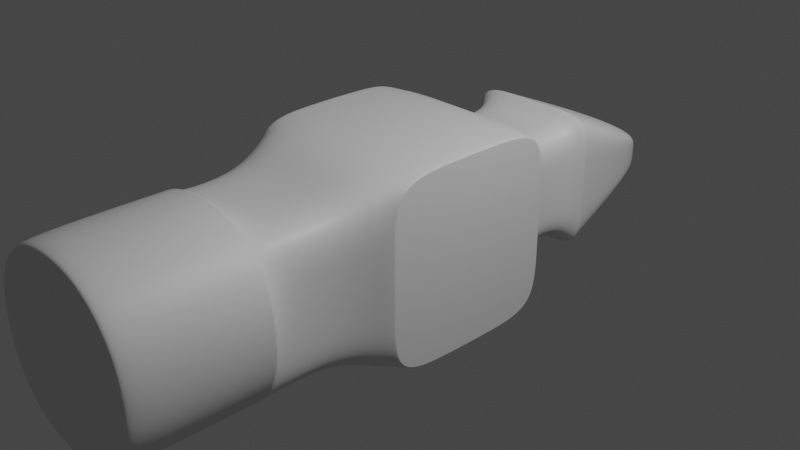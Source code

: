 # Source: ChiselHammer.blend  (saved by Blender 3.3.6; exported with 4.5.12 LTS)
import bpy
from mathutils import Matrix  # noqa: F401  (used for matrix-valued properties, if any)

bpy.ops.wm.read_factory_settings(use_empty=True)
scene = bpy.context.scene
scene.name = 'Scene'

# ---- collections
col_collection = bpy.data.collections.new('Collection'); scene.collection.children.link(col_collection)

# ---- materials (node trees are filled in below, after node groups)
mat_material = bpy.data.materials.new('Material')
mat_material.alpha_threshold = 0.0
mat_material.use_transparent_shadow = False
mat_material.roughness = 0.5
mat_material.line_color = (0.0, 0.0, 0.0, 1.0)

# ---- material node trees
mat_material.use_nodes = True; mat_material.node_tree.nodes.clear()
_N = mat_material.node_tree.nodes; _L = mat_material.node_tree.links
n0 = _N.new('ShaderNodeOutputMaterial'); n0.name = 'Material Output'; n0.location = (300, 300)
n1 = _N.new('ShaderNodeBsdfPrincipled'); n1.name = 'Principled BSDF'; n1.location = (10, 300)
n1.distribution = 'GGX'
n1.subsurface_method = 'RANDOM_WALK_SKIN'
n1.inputs[3].default_value = 1.45
n1.inputs[27].default_value = (0.0, 0.0, 0.0, 1.0)
n1.inputs[28].default_value = 1.0
_L.new(n1.outputs[0], n0.inputs[0])
n0.is_active_output = True

# ---- world
world_world = bpy.data.worlds.new('World'); scene.world = world_world
world_world.use_nodes = True; world_world.node_tree.nodes.clear()
_N = world_world.node_tree.nodes; _L = world_world.node_tree.links
n0 = _N.new('ShaderNodeOutputWorld'); n0.name = 'World Output'; n0.location = (300, 300)
n1 = _N.new('ShaderNodeBackground'); n1.name = 'Background'; n1.location = (10, 300)
n1.inputs[0].default_value = (0.05088, 0.05088, 0.05088, 1.0)
_L.new(n1.outputs[0], n0.inputs[0])
n0.is_active_output = True
world_world.color = (0.05088, 0.05088, 0.05088)
world_world.use_sun_shadow = False
world_world.sun_shadow_jitter_overblur = 0.0

# ---- cameras
cam_camera = bpy.data.cameras.new('Camera')
cam_camera.clip_end = 100.0
cam_camera.ortho_scale = 7.314

# ---- lights
light_light = bpy.data.lights.new('Light', 'POINT')
light_light.transmission_factor = 0.0
light_light.energy = 1000.0
light_light.shadow_soft_size = 0.1
light_light.shadow_maximum_resolution = 0.006
light_light.use_absolute_resolution = True

# ---- meshes
me_cube = bpy.data.meshes.new('Cube')
me_cube.from_pydata([(1.0, 0.9793, 0.9803), (1.0, 0.9793, -0.9803), (1.0, -0.9793, 0.9803), (1.0, -0.9793, -0.9803), (-1.0, 0.9697, 0.9711), (-1.0, 0.9697, -0.9711), (-1.0, -0.9697, 0.9711), (-1.0, -0.9697, -0.9711), (-0.7981, -1.467, -0.7981), (-0.7981, -1.467, 0.7981), (0.7981, -1.467, 0.7981), (0.7981, -1.467, -0.7981), (-0.7981, -2.095, -0.7981), (-0.7981, -2.095, 0.7981), (0.7981, -2.095, 0.7981), (0.7981, -2.095, -0.7981), (-0.7482, -2.306, -0.7482), (-0.7482, -2.306, 0.7482), (0.7482, -2.306, 0.7482), (0.7482, -2.306, -0.7482), (1.0, 0.9852, 0.3333), (1.0, 0.9852, -0.3333), (-1.0, -0.9939, -0.3333), (-1.0, -0.9939, 0.3333), (1.0, -0.9852, 0.3333), (1.0, -0.9852, -0.3333), (-1.0, 0.9939, 0.3333), (-1.0, 0.9939, -0.3333), (-0.7981, -1.467, -0.266), (-0.7981, -1.467, 0.266), (0.7981, -1.467, 0.266), (0.7981, -1.467, -0.266), (-0.7981, -2.095, -0.266), (-0.7981, -2.095, 0.266), (0.7981, -2.095, 0.266), (0.7981, -2.095, -0.266), (-1.004, -2.306, -0.3346), (-1.004, -2.306, 0.3346), (1.004, -2.306, 0.3346), (1.004, -2.306, -0.3346), (0.3333, 1.0, -1.0), (-0.3333, 1.0, -1.0), (0.3333, -1.0, 1.0), (-0.3333, -1.0, 1.0), (-0.3333, -1.0, -1.0), (0.3333, -1.0, -1.0), (-0.3333, 1.0, 1.0), (0.3333, 1.0, 1.0), (0.266, -1.467, 0.7981), (-0.266, -1.467, 0.7981), (-0.266, -1.467, -0.7981), (0.266, -1.467, -0.7981), (0.266, -2.095, 0.7981), (-0.266, -2.095, 0.7981), (-0.266, -2.095, -0.7981), (0.266, -2.095, -0.7981), (0.3346, -2.306, 1.004), (-0.3346, -2.306, 1.004), (-0.3346, -2.306, -1.004), (0.3346, -2.306, -1.004), (-0.6116, 1.186, 0.2039), (-0.6116, 1.186, 0.6116), (0.6116, 1.186, 0.2039), (0.6116, 1.186, 0.6116), (0.2039, 1.186, 0.6116), (-0.6116, 1.186, -0.2039), (0.6116, 1.186, -0.6116), (0.6116, 1.186, -0.2039), (-0.6116, 1.186, -0.6116), (-0.2039, 1.186, -0.6116), (-1.004, -3.694, 0.3346), (-0.8963, -3.754, 0.3041), (-0.6701, -3.754, 0.6701), (-0.7482, -3.694, 0.7482), (1.004, -3.694, -0.3346), (0.8963, -3.754, -0.3041), (0.7482, -3.694, -0.7482), (0.6701, -3.754, -0.6701), (-0.3041, -3.754, 0.8963), (-0.3346, -3.694, 1.004), (0.3041, -3.754, -0.8963), (0.3346, -3.694, -1.004), (-0.6701, -3.754, -0.6701), (-0.7482, -3.694, -0.7482), (-1.004, -3.694, -0.3346), (-0.8963, -3.754, -0.3041), (0.7482, -3.694, 0.7482), (0.6701, -3.754, 0.6701), (0.8963, -3.754, 0.3041), (1.004, -3.694, 0.3346), (0.3041, -3.754, 0.8963), (0.3346, -3.694, 1.004), (-0.3346, -3.694, -1.004), (-0.3041, -3.754, -0.8963), (0.2039, 1.186, -0.6116), (-0.2039, 1.186, 0.6116), (0.6519, 3.249, 0.0533), (0.3884, 3.249, 0.09528), (0.3884, 3.249, -0.09528), (0.6116, 1.828, 0.2039), (0.2039, 1.828, 0.6116), (-0.2039, 1.828, -0.6116), (0.6116, 1.828, -0.2039), (-0.2039, 1.828, 0.6116), (-0.3884, 3.249, -0.09528), (0.6116, 1.828, 0.6116), (0.2039, 1.828, -0.6116), (-0.6116, 1.828, 0.2039), (-0.6116, 1.828, -0.2039), (-0.6116, 1.828, 0.6116), (-0.6116, 1.828, -0.6116), (0.6116, 1.828, -0.6116), (0.7689, 1.995, 0.2563), (0.2563, 1.995, 0.7689), (-0.2563, 1.995, -0.7689), (0.7689, 1.995, -0.2563), (-0.2563, 1.995, 0.7689), (0.7689, 1.995, 0.7689), (0.2563, 1.995, -0.7689), (-0.7689, 1.995, 0.2563), (-0.7689, 1.995, -0.2563), (-0.7689, 1.995, 0.7689), (-0.7689, 1.995, -0.7689), (0.7689, 1.995, -0.7689), (0.344, 3.249, 0.2532), (-0.344, 3.249, -0.2532), (0.6519, 3.249, -0.0533), (-0.344, 3.249, 0.2532), (-0.3884, 3.249, 0.09528), (0.645, 3.249, 0.1582), (0.344, 3.249, -0.2532), (-0.6519, 3.249, 0.0533), (-0.6519, 3.249, -0.0533), (-0.645, 3.249, 0.1582), (-0.645, 3.249, -0.1582), (0.645, 3.249, -0.1582), (-0.2579, 2.018, 0.7594), (0.2579, 2.018, 0.7594), (0.7666, 2.018, -0.7577), (0.2579, 2.018, -0.7594), (-0.2579, 2.018, -0.7594), (0.7668, 2.018, -0.2526), (-0.7666, 2.018, -0.7577), (-0.7666, 2.018, 0.7577), (0.7666, 2.018, 0.7577), (0.7668, 2.018, 0.2526), (-0.7668, 2.018, -0.2526), (-0.7668, 2.018, 0.2526), (-0.2519, 1.981, 0.7557), (0.2519, 1.981, 0.7557), (0.7557, 1.981, -0.7557), (0.2519, 1.981, -0.7557), (-0.2519, 1.981, -0.7557), (0.7557, 1.981, -0.2519), (-0.7557, 1.981, -0.7557), (-0.7557, 1.981, 0.7557), (0.7557, 1.981, 0.7557), (0.7557, 1.981, 0.2519), (-0.7557, 1.981, -0.2519), (-0.7557, 1.981, 0.2519), (-0.7482, -2.335, 0.7482), (-1.004, -2.335, 0.3346), (-1.004, -2.335, -0.3346), (-0.3346, -2.335, 1.004), (0.7482, -2.335, -0.7482), (1.004, -2.335, -0.3346), (1.004, -2.335, 0.3346), (0.3346, -2.335, -1.004), (0.3346, -2.335, 1.004), (-0.3346, -2.335, -1.004), (-0.7482, -2.335, -0.7482), (0.7482, -2.335, 0.7482), (-1.004, -2.364, 0.3346), (-1.004, -2.364, -0.3346), (1.004, -2.364, -0.3346), (1.004, -2.364, 0.3346), (0.7482, -2.364, 0.7482), (-0.7482, -2.364, 0.7482), (-0.3346, -2.364, 1.004), (0.7482, -2.364, -0.7482), (0.3346, -2.364, -1.004), (0.3346, -2.364, 1.004), (-0.3346, -2.364, -1.004), (-0.7482, -2.364, -0.7482), (0.7047, -3.754, -0.7047), (0.3176, -3.754, -0.9439), (-0.3176, -3.754, -0.9439), (-0.7047, -3.754, -0.7047), (-0.9439, -3.754, 0.3176), (-0.7047, -3.754, 0.7047), (-0.3176, -3.754, 0.9439), (0.7047, -3.754, 0.7047), (0.9439, -3.754, 0.3176), (0.3176, -3.754, 0.9439), (-0.9439, -3.754, -0.3176), (0.9439, -3.754, -0.3176), (0.6825, -3.754, -0.6825), (0.3089, -3.754, -0.9134), (-0.3089, -3.754, -0.9134), (-0.6825, -3.754, -0.6825), (-0.9134, -3.754, 0.3089), (-0.6825, -3.754, 0.6825), (-0.3089, -3.754, 0.9134), (0.6825, -3.754, 0.6825), (0.9134, -3.754, 0.3089), (0.3089, -3.754, 0.9134), (-0.9134, -3.754, -0.3089), (0.9134, -3.754, -0.3089), (-1.0, 0.3332, -1.027), (-1.0, -0.3332, -1.027), (1.0, 0.333, 1.018), (1.0, -0.333, 1.018), (-1.0, -0.3332, 1.027), (-1.0, 0.3332, 1.027), (1.0, -0.333, -1.018), (1.0, 0.333, -1.018), (1.0, 0.3333, -0.3444), (1.0, -0.3333, -0.3444), (1.0, 0.3333, 0.3444), (1.0, -0.3333, 0.3444), (-1.0, -0.3333, -0.3444), (-1.0, 0.3333, -0.3444), (-1.0, -0.3333, 0.3444), (-1.0, 0.3333, 0.3444), (-0.3333, 0.3333, -1.033), (-0.3333, -0.3333, -1.033), (0.3333, 0.3333, -1.033), (0.3333, -0.3333, -1.033), (0.3333, 0.3333, 1.033), (0.3333, -0.3333, 1.033), (-0.3333, 0.3333, 1.033), (-0.3333, -0.3333, 1.033), (1.0, 1.0, -0.3333), (1.0, 1.0, -1.0), (1.0, -1.0, -0.3333), (1.0, -1.0, -1.0), (1.0, -0.3333, 1.033), (1.0, -1.0, 1.0), (1.0, 0.3333, -1.033), (1.0, 1.0, 1.0), (1.0, 1.0, 0.3333), (1.0, -1.0, 0.3333), (1.0, 0.3333, 1.033), (1.0, -0.3333, -1.033), (1.0, 0.9793, -0.3333), (1.0, 0.9852, -0.9859), (1.0, -0.9793, -0.3333), (1.0, -0.9852, -0.9859), (1.0, -0.3328, 1.013), (1.0, -0.9852, 0.9859), (1.0, 0.3328, -1.013), (1.0, 0.9852, 0.9859), (1.0, 0.9793, 0.3333), (1.0, -0.9793, 0.3333), (1.0, 0.3328, 1.013), (1.0, -0.3328, -1.013), (-1.0, -0.3333, -1.033), (-1.0, -1.0, -1.0), (-1.0, -1.0, 0.3333), (-1.0, -1.0, 1.0), (-1.0, 1.0, -0.3333), (-1.0, 1.0, -1.0), (-1.0, 0.3333, 1.033), (-1.0, 1.0, 1.0), (-1.0, -1.0, -0.3333), (-1.0, 1.0, 0.3333), (-1.0, 0.3333, -1.033), (-1.0, -0.3333, 1.033), (-1.0, -0.3326, -1.003), (-1.0, -0.9939, -0.9942), (-1.0, -0.9697, 0.3333), (-1.0, -0.9939, 0.9942), (-1.0, 0.9697, -0.3333), (-1.0, 0.9939, -0.9942), (-1.0, 0.3326, 1.003), (-1.0, 0.9939, 0.9942), (-1.0, -0.9697, -0.3333), (-1.0, 0.9697, 0.3333), (-1.0, 0.3326, -1.003), (-1.0, -0.3326, 1.003)], [], [(231, 267, 259, 43), (241, 237, 10, 30), (223, 274, 4, 277), (227, 243, 235, 45), (219, 248, 2, 253), (40, 41, 69, 94), (51, 11, 15, 55), (264, 257, 8, 28), (45, 235, 11, 51), (43, 259, 9, 49), (53, 13, 17, 57), (30, 10, 14, 34), (49, 9, 13, 53), (28, 8, 12, 32), (181, 178, 79, 91), (32, 12, 16, 36), (55, 15, 19, 59), (34, 14, 18, 38), (15, 35, 39, 19), (35, 34, 38, 39), (13, 33, 37, 17), (33, 32, 36, 37), (178, 177, 73, 79), (64, 63, 105, 100), (9, 29, 33, 13), (29, 28, 32, 33), (11, 31, 35, 15), (31, 30, 34, 35), (259, 258, 29, 9), (258, 264, 28, 29), (239, 240, 62, 63), (232, 233, 66, 67), (255, 217, 246, 3), (217, 219, 253, 246), (278, 221, 272, 5), (221, 223, 277, 272), (235, 234, 31, 11), (234, 241, 30, 31), (261, 260, 65, 68), (46, 47, 64, 95), (265, 263, 61, 60), (233, 40, 94, 66), (179, 174, 74, 76), (183, 182, 92, 83), (172, 173, 84, 70), (173, 183, 83, 84), (12, 54, 58, 16), (54, 55, 59, 58), (176, 181, 91, 86), (180, 179, 76, 81), (10, 48, 52, 14), (48, 49, 53, 52), (14, 52, 56, 18), (52, 53, 57, 56), (237, 42, 48, 10), (42, 43, 49, 48), (257, 44, 50, 8), (44, 45, 51, 50), (8, 50, 54, 12), (50, 51, 55, 54), (41, 261, 68, 69), (263, 46, 95, 61), (256, 225, 44, 257), (225, 227, 45, 44), (236, 229, 42, 237), (229, 231, 43, 42), (174, 175, 89, 74), (78, 72, 71, 85, 82, 93, 80, 77, 75, 88, 87, 90), (175, 176, 86, 89), (182, 180, 81, 92), (81, 76, 184, 185), (83, 92, 186, 187), (188, 189, 73, 70), (79, 73, 189, 190), (191, 192, 89, 86), (91, 79, 190, 193), (194, 188, 70, 84), (86, 91, 193, 191), (195, 184, 76, 74), (187, 194, 84, 83), (192, 195, 74, 89), (92, 81, 185, 186), (177, 172, 70, 73), (95, 64, 100, 103), (63, 62, 99, 105), (67, 66, 111, 102), (69, 68, 110, 101), (61, 95, 103, 109), (94, 69, 101, 106), (62, 67, 102, 99), (66, 94, 106, 111), (260, 265, 60, 65), (240, 232, 67, 62), (47, 239, 63, 64), (155, 148, 116, 121), (148, 149, 113, 116), (150, 151, 118, 123), (151, 152, 114, 118), (157, 153, 115, 112), (154, 158, 120, 122), (159, 155, 121, 119), (156, 157, 112, 117), (158, 159, 119, 120), (65, 60, 107, 108), (60, 61, 109, 107), (68, 65, 108, 110), (143, 136, 127, 133), (136, 137, 124, 127), (138, 139, 130, 135), (139, 140, 125, 130), (145, 141, 126, 96), (142, 146, 132, 134), (147, 143, 133, 131), (144, 145, 96, 129), (146, 147, 131, 132), (152, 154, 122, 114), (153, 150, 123, 115), (149, 156, 117, 113), (97, 124, 129, 96), (130, 98, 126, 135), (98, 97, 96, 126), (132, 131, 128, 104), (104, 128, 97, 98), (134, 132, 104, 125), (125, 104, 98, 130), (131, 133, 127, 128), (128, 127, 124, 97), (140, 142, 134, 125), (141, 138, 135, 126), (137, 144, 129, 124), (113, 117, 144, 137), (115, 123, 138, 141), (114, 122, 142, 140), (120, 119, 147, 146), (117, 112, 145, 144), (119, 121, 143, 147), (122, 120, 146, 142), (112, 115, 141, 145), (118, 114, 140, 139), (123, 118, 139, 138), (116, 113, 137, 136), (121, 116, 136, 143), (100, 105, 156, 149), (102, 111, 150, 153), (101, 110, 154, 152), (108, 107, 159, 158), (105, 99, 157, 156), (107, 109, 155, 159), (110, 108, 158, 154), (99, 102, 153, 157), (106, 101, 152, 151), (111, 106, 151, 150), (103, 100, 149, 148), (109, 103, 148, 155), (17, 37, 161, 160), (58, 59, 167, 169), (38, 18, 171, 166), (39, 38, 166, 165), (59, 19, 164, 167), (18, 56, 168, 171), (36, 16, 170, 162), (37, 36, 162, 161), (16, 58, 169, 170), (19, 39, 165, 164), (57, 17, 160, 163), (56, 57, 163, 168), (160, 161, 172, 177), (169, 167, 180, 182), (166, 171, 176, 175), (165, 166, 175, 174), (167, 164, 179, 180), (171, 168, 181, 176), (162, 170, 183, 173), (161, 162, 173, 172), (170, 169, 182, 183), (164, 165, 174, 179), (163, 160, 177, 178), (168, 163, 178, 181), (196, 197, 185, 184), (198, 199, 187, 186), (200, 201, 189, 188), (201, 202, 190, 189), (203, 204, 192, 191), (202, 205, 193, 190), (206, 200, 188, 194), (205, 203, 191, 193), (207, 196, 184, 195), (199, 206, 194, 187), (204, 207, 195, 192), (197, 198, 186, 185), (77, 80, 197, 196), (93, 82, 199, 198), (71, 72, 201, 200), (72, 78, 202, 201), (87, 88, 204, 203), (78, 90, 205, 202), (85, 71, 200, 206), (90, 87, 203, 205), (75, 77, 196, 207), (82, 85, 206, 199), (88, 75, 207, 204), (80, 93, 198, 197), (47, 46, 230, 228), (228, 230, 231, 229), (239, 47, 228, 242), (242, 228, 229, 236), (41, 40, 226, 224), (224, 226, 227, 225), (261, 41, 224, 266), (266, 224, 225, 256), (276, 270, 222, 220), (220, 222, 223, 221), (7, 276, 220, 268), (268, 220, 221, 278), (244, 252, 218, 216), (216, 218, 219, 217), (1, 244, 216, 250), (250, 216, 217, 255), (252, 0, 254, 218), (218, 254, 248, 219), (40, 233, 238, 226), (226, 238, 243, 227), (270, 6, 279, 222), (222, 279, 274, 223), (46, 263, 262, 230), (230, 262, 267, 231), (21, 245, 233, 232), (247, 25, 234, 235), (249, 211, 236, 237), (245, 215, 238, 233), (251, 20, 240, 239), (20, 21, 232, 240), (24, 249, 237, 241), (25, 24, 241, 234), (210, 251, 239, 242), (211, 210, 242, 236), (214, 247, 235, 243), (215, 214, 243, 238), (244, 1, 245, 21), (3, 246, 25, 247), (2, 248, 211, 249), (1, 250, 215, 245), (0, 252, 20, 251), (252, 244, 21, 20), (253, 2, 249, 24), (246, 253, 24, 25), (254, 0, 251, 210), (248, 254, 210, 211), (255, 3, 247, 214), (250, 255, 214, 215), (269, 209, 256, 257), (271, 23, 258, 259), (273, 27, 260, 261), (275, 213, 262, 263), (22, 269, 257, 264), (23, 22, 264, 258), (26, 275, 263, 265), (27, 26, 265, 260), (208, 273, 261, 266), (209, 208, 266, 256), (212, 271, 259, 267), (213, 212, 267, 262), (7, 268, 209, 269), (6, 270, 23, 271), (5, 272, 27, 273), (4, 274, 213, 275), (276, 7, 269, 22), (270, 276, 22, 23), (277, 4, 275, 26), (272, 277, 26, 27), (278, 5, 273, 208), (268, 278, 208, 209), (279, 6, 271, 212), (274, 279, 212, 213)])
me_cube.polygons.foreach_set('use_smooth', [True] * 274)
_uv = me_cube.uv_layers.new(name='UVMap')
_uv.uv.foreach_set('vector', [0.7917, 0.6667, 0.875, 0.6667, 0.875, 0.75, 0.7917, 0.75, 0.5417, 0.75, 0.625, 0.75, 0.625, 0.75, 0.5417, 0.75, 0.5417, 0.1667, 0.6213, 0.1666, 0.6212, 0.2462, 0.5416, 0.2462, 0.2917, 0.6667, 0.375, 0.6667, 0.375, 0.75, 0.2917, 0.75, 0.5417, 0.6667, 0.6225, 0.6666, 0.6224, 0.7474, 0.5416, 0.7474, 0.2917, 0.5, 0.2083, 0.5, 0.2083, 0.5, 0.2917, 0.5, 0.2917, 0.75, 0.375, 0.75, 0.375, 0.75, 0.2917, 0.75, 0.4583, 0.0, 0.375, 0.0, 0.375, 0.0, 0.4583, 0.0, 0.2917, 0.75, 0.375, 0.75, 0.375, 0.75, 0.2917, 0.75, 0.7917, 0.75, 0.875, 0.75, 0.875, 0.75, 0.7917, 0.75, 0.7917, 0.75, 0.875, 0.75, 0.875, 0.75, 0.7917, 0.75, 0.5417, 0.75, 0.625, 0.75, 0.625, 0.75, 0.5417, 0.75, 0.7917, 0.75, 0.875, 0.75, 0.875, 0.75, 0.7917, 0.75, 0.4583, 0.0, 0.375, 0.0, 0.375, 0.0, 0.4583, 0.0, 0.7083, 0.75, 0.7917, 0.75, 0.7917, 0.75, 0.7083, 0.75, 0.4583, 0.0, 0.375, 0.0, 0.375, 0.0, 0.4583, 0.0, 0.2917, 0.75, 0.375, 0.75, 0.375, 0.75, 0.2917, 0.75, 0.5417, 0.75, 0.625, 0.75, 0.625, 0.75, 0.5417, 0.75, 0.375, 0.75, 0.4583, 0.75, 0.4583, 0.75, 0.375, 0.75, 0.4583, 0.75, 0.5417, 0.75, 0.5417, 0.75, 0.4583, 0.75, 0.625, 0.0, 0.5417, 0.0, 0.5417, 0.0, 0.625, 0.0, 0.5417, 0.0, 0.4583, 0.0, 0.4583, 0.0, 0.5417, 0.0, 0.7917, 0.75, 0.875, 0.75, 0.875, 0.75, 0.7917, 0.75, 0.7083, 0.5, 0.625, 0.5, 0.625, 0.5, 0.7083, 0.5, 0.625, 0.0, 0.5417, 0.0, 0.5417, 0.0, 0.625, 0.0, 0.5417, 0.0, 0.4583, 0.0, 0.4583, 0.0, 0.5417, 0.0, 0.375, 0.75, 0.4583, 0.75, 0.4583, 0.75, 0.375, 0.75, 0.4583, 0.75, 0.5417, 0.75, 0.5417, 0.75, 0.4583, 0.75, 0.625, 0.0, 0.5417, 0.0, 0.5417, 0.0, 0.625, 0.0, 0.5417, 0.0, 0.4583, 0.0, 0.4583, 0.0, 0.5417, 0.0, 0.625, 0.5, 0.5417, 0.5, 0.5417, 0.5, 0.625, 0.5, 0.4583, 0.5, 0.375, 0.5, 0.375, 0.5, 0.4583, 0.5, 0.3775, 0.6666, 0.4583, 0.6667, 0.4584, 0.7474, 0.3776, 0.7474, 0.4583, 0.6667, 0.5417, 0.6667, 0.5416, 0.7474, 0.4584, 0.7474, 0.3787, 0.1666, 0.4583, 0.1667, 0.4584, 0.2462, 0.3788, 0.2462, 0.4583, 0.1667, 0.5417, 0.1667, 0.5416, 0.2462, 0.4584, 0.2462, 0.375, 0.75, 0.4583, 0.75, 0.4583, 0.75, 0.375, 0.75, 0.4583, 0.75, 0.5417, 0.75, 0.5417, 0.75, 0.4583, 0.75, 0.375, 0.25, 0.4583, 0.25, 0.4583, 0.25, 0.375, 0.25, 0.7917, 0.5, 0.7083, 0.5, 0.7083, 0.5, 0.7917, 0.5, 0.5417, 0.25, 0.625, 0.25, 0.625, 0.25, 0.5417, 0.25, 0.375, 0.5, 0.2917, 0.5, 0.2917, 0.5, 0.375, 0.5, 0.375, 0.75, 0.4583, 0.75, 0.4583, 0.75, 0.375, 0.75, 0.125, 0.75, 0.2083, 0.75, 0.2083, 0.75, 0.125, 0.75, 0.5417, 0.0, 0.4583, 0.0, 0.4583, 0.0, 0.5417, 0.0, 0.4583, 0.0, 0.375, 0.0, 0.375, 0.0, 0.4583, 0.0, 0.125, 0.75, 0.2083, 0.75, 0.2083, 0.75, 0.125, 0.75, 0.2083, 0.75, 0.2917, 0.75, 0.2917, 0.75, 0.2083, 0.75, 0.625, 0.75, 0.7083, 0.75, 0.7083, 0.75, 0.625, 0.75, 0.2917, 0.75, 0.375, 0.75, 0.375, 0.75, 0.2917, 0.75, 0.625, 0.75, 0.7083, 0.75, 0.7083, 0.75, 0.625, 0.75, 0.7083, 0.75, 0.7917, 0.75, 0.7917, 0.75, 0.7083, 0.75, 0.625, 0.75, 0.7083, 0.75, 0.7083, 0.75, 0.625, 0.75, 0.7083, 0.75, 0.7917, 0.75, 0.7917, 0.75, 0.7083, 0.75, 0.625, 0.75, 0.7083, 0.75, 0.7083, 0.75, 0.625, 0.75, 0.7083, 0.75, 0.7917, 0.75, 0.7917, 0.75, 0.7083, 0.75, 0.125, 0.75, 0.2083, 0.75, 0.2083, 0.75, 0.125, 0.75, 0.2083, 0.75, 0.2917, 0.75, 0.2917, 0.75, 0.2083, 0.75, 0.125, 0.75, 0.2083, 0.75, 0.2083, 0.75, 0.125, 0.75, 0.2083, 0.75, 0.2917, 0.75, 0.2917, 0.75, 0.2083, 0.75, 0.2083, 0.5, 0.125, 0.5, 0.125, 0.5, 0.2083, 0.5, 0.875, 0.5, 0.7917, 0.5, 0.7917, 0.5, 0.875, 0.5, 0.125, 0.6667, 0.2083, 0.6667, 0.2083, 0.75, 0.125, 0.75, 0.2083, 0.6667, 0.2917, 0.6667, 0.2917, 0.75, 0.2083, 0.75, 0.625, 0.6667, 0.7083, 0.6667, 0.7083, 0.75, 0.625, 0.75, 0.7083, 0.6667, 0.7917, 0.6667, 0.7917, 0.75, 0.7083, 0.75, 0.4583, 0.75, 0.5417, 0.75, 0.5417, 0.75, 0.4583, 0.75, 0.6148, 0.9157, 0.6063, 0.9813, 0.5407, 0.9898, 0.4593, 0.9898, 0.3937, 0.9813, 0.3852, 0.9157, 0.3852, 0.8343, 0.3937, 0.7687, 0.4593, 0.7602, 0.5407, 0.7602, 0.6063, 0.7687, 0.6148, 0.8343, 0.5417, 0.75, 0.625, 0.75, 0.625, 0.75, 0.5417, 0.75, 0.2083, 0.75, 0.2917, 0.75, 0.2917, 0.75, 0.2083, 0.75, 0.375, 0.8333, 0.375, 0.75, 0.3858, 0.7608, 0.3805, 0.8336, 0.375, 1.0, 0.375, 0.9167, 0.3805, 0.9164, 0.3858, 0.9892, 0.5414, 0.9945, 0.6142, 0.9892, 0.625, 1.0, 0.5417, 1.0, 0.625, 0.9167, 0.625, 1.0, 0.6142, 0.9892, 0.6195, 0.9164, 0.6142, 0.7608, 0.5414, 0.7555, 0.5417, 0.75, 0.625, 0.75, 0.625, 0.8333, 0.625, 0.9167, 0.6195, 0.9164, 0.6195, 0.8336, 0.4586, 0.9945, 0.5414, 0.9945, 0.5417, 1.0, 0.4583, 1.0, 0.625, 0.75, 0.625, 0.8333, 0.6195, 0.8336, 0.6142, 0.7608, 0.4586, 0.7555, 0.3858, 0.7608, 0.375, 0.75, 0.4583, 0.75, 0.3858, 0.9892, 0.4586, 0.9945, 0.4583, 1.0, 0.375, 1.0, 0.5414, 0.7555, 0.4586, 0.7555, 0.4583, 0.75, 0.5417, 0.75, 0.375, 0.9167, 0.375, 0.8333, 0.3805, 0.8336, 0.3805, 0.9164, 0.625, 0.0, 0.5417, 0.0, 0.5417, 0.0, 0.625, 0.0, 0.7917, 0.5, 0.7083, 0.5, 0.7083, 0.5, 0.7917, 0.5, 0.625, 0.5, 0.5417, 0.5, 0.5417, 0.5, 0.625, 0.5, 0.4583, 0.5, 0.375, 0.5, 0.375, 0.5, 0.4583, 0.5, 0.2083, 0.5, 0.125, 0.5, 0.125, 0.5, 0.2083, 0.5, 0.875, 0.5, 0.7917, 0.5, 0.7917, 0.5, 0.875, 0.5, 0.2917, 0.5, 0.2083, 0.5, 0.2083, 0.5, 0.2917, 0.5, 0.5417, 0.5, 0.4583, 0.5, 0.4583, 0.5, 0.5417, 0.5, 0.375, 0.5, 0.2917, 0.5, 0.2917, 0.5, 0.375, 0.5, 0.4583, 0.25, 0.5417, 0.25, 0.5417, 0.25, 0.4583, 0.25, 0.5417, 0.5, 0.4583, 0.5, 0.4583, 0.5, 0.5417, 0.5, 0.7083, 0.5, 0.625, 0.5, 0.625, 0.5, 0.7083, 0.5, 0.875, 0.5, 0.7917, 0.5, 0.7917, 0.5, 0.875, 0.5, 0.7917, 0.5, 0.7083, 0.5, 0.7083, 0.5, 0.7917, 0.5, 0.375, 0.5, 0.2917, 0.5, 0.2917, 0.5, 0.375, 0.5, 0.2917, 0.5, 0.2083, 0.5, 0.2083, 0.5, 0.2917, 0.5, 0.5417, 0.5, 0.4583, 0.5, 0.4583, 0.5, 0.5417, 0.5, 0.375, 0.25, 0.4583, 0.25, 0.4583, 0.25, 0.375, 0.25, 0.5417, 0.25, 0.625, 0.25, 0.625, 0.25, 0.5417, 0.25, 0.625, 0.5, 0.5417, 0.5, 0.5417, 0.5, 0.625, 0.5, 0.4583, 0.25, 0.5417, 0.25, 0.5417, 0.25, 0.4583, 0.25, 0.4583, 0.25, 0.5417, 0.25, 0.5417, 0.25, 0.4583, 0.25, 0.5417, 0.25, 0.625, 0.25, 0.625, 0.25, 0.5417, 0.25, 0.375, 0.25, 0.4583, 0.25, 0.4583, 0.25, 0.375, 0.25, 0.875, 0.5, 0.7917, 0.5, 0.7917, 0.5, 0.875, 0.5, 0.7917, 0.5, 0.7083, 0.5, 0.7083, 0.5, 0.7917, 0.5, 0.375, 0.5, 0.2917, 0.5, 0.2917, 0.5, 0.375, 0.5, 0.2917, 0.5, 0.2083, 0.5, 0.2083, 0.5, 0.2917, 0.5, 0.5417, 0.5, 0.4583, 0.5, 0.4583, 0.5, 0.5417, 0.5, 0.375, 0.25, 0.4583, 0.25, 0.4583, 0.25, 0.375, 0.25, 0.5417, 0.25, 0.625, 0.25, 0.625, 0.25, 0.5417, 0.25, 0.625, 0.5, 0.5417, 0.5, 0.5417, 0.5, 0.625, 0.5, 0.4583, 0.25, 0.5417, 0.25, 0.5417, 0.25, 0.4583, 0.25, 0.2083, 0.5, 0.125, 0.5, 0.125, 0.5, 0.2083, 0.5, 0.4583, 0.5, 0.375, 0.5, 0.375, 0.5, 0.4583, 0.5, 0.7083, 0.5, 0.625, 0.5, 0.625, 0.5, 0.7083, 0.5, 0.5417, 0.4167, 0.625, 0.4167, 0.625, 0.5, 0.5417, 0.5, 0.375, 0.4167, 0.4583, 0.4167, 0.4583, 0.5, 0.375, 0.5, 0.4583, 0.4167, 0.5417, 0.4167, 0.5417, 0.5, 0.4583, 0.5, 0.4583, 0.25, 0.5417, 0.25, 0.5417, 0.3333, 0.4583, 0.3333, 0.4583, 0.3333, 0.5417, 0.3333, 0.5417, 0.4167, 0.4583, 0.4167, 0.375, 0.25, 0.4583, 0.25, 0.4583, 0.3333, 0.375, 0.3333, 0.375, 0.3333, 0.4583, 0.3333, 0.4583, 0.4167, 0.375, 0.4167, 0.5417, 0.25, 0.625, 0.25, 0.625, 0.3333, 0.5417, 0.3333, 0.5417, 0.3333, 0.625, 0.3333, 0.625, 0.4167, 0.5417, 0.4167, 0.2083, 0.5, 0.125, 0.5, 0.125, 0.5, 0.2083, 0.5, 0.4583, 0.5, 0.375, 0.5, 0.375, 0.5, 0.4583, 0.5, 0.7083, 0.5, 0.625, 0.5, 0.625, 0.5, 0.7083, 0.5, 0.7083, 0.5, 0.625, 0.5, 0.625, 0.5, 0.7083, 0.5, 0.4583, 0.5, 0.375, 0.5, 0.375, 0.5, 0.4583, 0.5, 0.2083, 0.5, 0.125, 0.5, 0.125, 0.5, 0.2083, 0.5, 0.4583, 0.25, 0.5417, 0.25, 0.5417, 0.25, 0.4583, 0.25, 0.625, 0.5, 0.5417, 0.5, 0.5417, 0.5, 0.625, 0.5, 0.5417, 0.25, 0.625, 0.25, 0.625, 0.25, 0.5417, 0.25, 0.375, 0.25, 0.4583, 0.25, 0.4583, 0.25, 0.375, 0.25, 0.5417, 0.5, 0.4583, 0.5, 0.4583, 0.5, 0.5417, 0.5, 0.2917, 0.5, 0.2083, 0.5, 0.2083, 0.5, 0.2917, 0.5, 0.375, 0.5, 0.2917, 0.5, 0.2917, 0.5, 0.375, 0.5, 0.7917, 0.5, 0.7083, 0.5, 0.7083, 0.5, 0.7917, 0.5, 0.875, 0.5, 0.7917, 0.5, 0.7917, 0.5, 0.875, 0.5, 0.7083, 0.5, 0.625, 0.5, 0.625, 0.5, 0.7083, 0.5, 0.4583, 0.5, 0.375, 0.5, 0.375, 0.5, 0.4583, 0.5, 0.2083, 0.5, 0.125, 0.5, 0.125, 0.5, 0.2083, 0.5, 0.4583, 0.25, 0.5417, 0.25, 0.5417, 0.25, 0.4583, 0.25, 0.625, 0.5, 0.5417, 0.5, 0.5417, 0.5, 0.625, 0.5, 0.5417, 0.25, 0.625, 0.25, 0.625, 0.25, 0.5417, 0.25, 0.375, 0.25, 0.4583, 0.25, 0.4583, 0.25, 0.375, 0.25, 0.5417, 0.5, 0.4583, 0.5, 0.4583, 0.5, 0.5417, 0.5, 0.2917, 0.5, 0.2083, 0.5, 0.2083, 0.5, 0.2917, 0.5, 0.375, 0.5, 0.2917, 0.5, 0.2917, 0.5, 0.375, 0.5, 0.7917, 0.5, 0.7083, 0.5, 0.7083, 0.5, 0.7917, 0.5, 0.875, 0.5, 0.7917, 0.5, 0.7917, 0.5, 0.875, 0.5, 0.625, 0.0, 0.5417, 0.0, 0.5417, 0.0, 0.625, 0.0, 0.2083, 0.75, 0.2917, 0.75, 0.2917, 0.75, 0.2083, 0.75, 0.5417, 0.75, 0.625, 0.75, 0.625, 0.75, 0.5417, 0.75, 0.4583, 0.75, 0.5417, 0.75, 0.5417, 0.75, 0.4583, 0.75, 0.2917, 0.75, 0.375, 0.75, 0.375, 0.75, 0.2917, 0.75, 0.625, 0.75, 0.7083, 0.75, 0.7083, 0.75, 0.625, 0.75, 0.4583, 0.0, 0.375, 0.0, 0.375, 0.0, 0.4583, 0.0, 0.5417, 0.0, 0.4583, 0.0, 0.4583, 0.0, 0.5417, 0.0, 0.125, 0.75, 0.2083, 0.75, 0.2083, 0.75, 0.125, 0.75, 0.375, 0.75, 0.4583, 0.75, 0.4583, 0.75, 0.375, 0.75, 0.7917, 0.75, 0.875, 0.75, 0.875, 0.75, 0.7917, 0.75, 0.7083, 0.75, 0.7917, 0.75, 0.7917, 0.75, 0.7083, 0.75, 0.625, 0.0, 0.5417, 0.0, 0.5417, 0.0, 0.625, 0.0, 0.2083, 0.75, 0.2917, 0.75, 0.2917, 0.75, 0.2083, 0.75, 0.5417, 0.75, 0.625, 0.75, 0.625, 0.75, 0.5417, 0.75, 0.4583, 0.75, 0.5417, 0.75, 0.5417, 0.75, 0.4583, 0.75, 0.2917, 0.75, 0.375, 0.75, 0.375, 0.75, 0.2917, 0.75, 0.625, 0.75, 0.7083, 0.75, 0.7083, 0.75, 0.625, 0.75, 0.4583, 0.0, 0.375, 0.0, 0.375, 0.0, 0.4583, 0.0, 0.5417, 0.0, 0.4583, 0.0, 0.4583, 0.0, 0.5417, 0.0, 0.125, 0.75, 0.2083, 0.75, 0.2083, 0.75, 0.125, 0.75, 0.375, 0.75, 0.4583, 0.75, 0.4583, 0.75, 0.375, 0.75, 0.7917, 0.75, 0.875, 0.75, 0.875, 0.75, 0.7917, 0.75, 0.7083, 0.75, 0.7917, 0.75, 0.7917, 0.75, 0.7083, 0.75, 0.391, 0.766, 0.3835, 0.834, 0.3805, 0.8336, 0.3858, 0.7608, 0.3835, 0.916, 0.391, 0.984, 0.3858, 0.9892, 0.3805, 0.9164, 0.541, 0.9915, 0.609, 0.984, 0.6142, 0.9892, 0.5414, 0.9945, 0.609, 0.984, 0.6165, 0.916, 0.6195, 0.9164, 0.6142, 0.9892, 0.609, 0.766, 0.541, 0.7585, 0.5414, 0.7555, 0.6142, 0.7608, 0.6165, 0.916, 0.6165, 0.834, 0.6195, 0.8336, 0.6195, 0.9164, 0.459, 0.9915, 0.541, 0.9915, 0.5414, 0.9945, 0.4586, 0.9945, 0.6165, 0.834, 0.609, 0.766, 0.6142, 0.7608, 0.6195, 0.8336, 0.459, 0.7585, 0.391, 0.766, 0.3858, 0.7608, 0.4586, 0.7555, 0.391, 0.984, 0.459, 0.9915, 0.4586, 0.9945, 0.3858, 0.9892, 0.541, 0.7585, 0.459, 0.7585, 0.4586, 0.7555, 0.5414, 0.7555, 0.3835, 0.834, 0.3835, 0.916, 0.3805, 0.9164, 0.3805, 0.8336, 0.3937, 0.7687, 0.3852, 0.8343, 0.3835, 0.834, 0.391, 0.766, 0.3852, 0.9157, 0.3937, 0.9813, 0.391, 0.984, 0.3835, 0.916, 0.5407, 0.9898, 0.6063, 0.9813, 0.609, 0.984, 0.541, 0.9915, 0.6063, 0.9813, 0.6148, 0.9157, 0.6165, 0.916, 0.609, 0.984, 0.6063, 0.7687, 0.5407, 0.7602, 0.541, 0.7585, 0.609, 0.766, 0.6148, 0.9157, 0.6148, 0.8343, 0.6165, 0.834, 0.6165, 0.916, 0.4593, 0.9898, 0.5407, 0.9898, 0.541, 0.9915, 0.459, 0.9915, 0.6148, 0.8343, 0.6063, 0.7687, 0.609, 0.766, 0.6165, 0.834, 0.4593, 0.7602, 0.3937, 0.7687, 0.391, 0.766, 0.459, 0.7585, 0.3937, 0.9813, 0.4593, 0.9898, 0.459, 0.9915, 0.391, 0.984, 0.5407, 0.7602, 0.4593, 0.7602, 0.459, 0.7585, 0.541, 0.7585, 0.3852, 0.8343, 0.3852, 0.9157, 0.3835, 0.916, 0.3835, 0.834, 0.7083, 0.5, 0.7917, 0.5, 0.7917, 0.5833, 0.7083, 0.5833, 0.7083, 0.5833, 0.7917, 0.5833, 0.7917, 0.6667, 0.7083, 0.6667, 0.625, 0.5, 0.7083, 0.5, 0.7083, 0.5833, 0.625, 0.5833, 0.625, 0.5833, 0.7083, 0.5833, 0.7083, 0.6667, 0.625, 0.6667, 0.2083, 0.5, 0.2917, 0.5, 0.2917, 0.5833, 0.2083, 0.5833, 0.2083, 0.5833, 0.2917, 0.5833, 0.2917, 0.6667, 0.2083, 0.6667, 0.125, 0.5, 0.2083, 0.5, 0.2083, 0.5833, 0.125, 0.5833, 0.125, 0.5833, 0.2083, 0.5833, 0.2083, 0.6667, 0.125, 0.6667, 0.4584, 0.003791, 0.5416, 0.003791, 0.5417, 0.08333, 0.4583, 0.08333, 0.4583, 0.08333, 0.5417, 0.08333, 0.5417, 0.1667, 0.4583, 0.1667, 0.3788, 0.003791, 0.4584, 0.003791, 0.4583, 0.08333, 0.3787, 0.08343, 0.3787, 0.08343, 0.4583, 0.08333, 0.4583, 0.1667, 0.3787, 0.1666, 0.4584, 0.5026, 0.5416, 0.5026, 0.5417, 0.5833, 0.4583, 0.5833, 0.4583, 0.5833, 0.5417, 0.5833, 0.5417, 0.6667, 0.4583, 0.6667, 0.3776, 0.5026, 0.4584, 0.5026, 0.4583, 0.5833, 0.3775, 0.5834, 0.3775, 0.5834, 0.4583, 0.5833, 0.4583, 0.6667, 0.3775, 0.6666, 0.5416, 0.5026, 0.6224, 0.5026, 0.6225, 0.5834, 0.5417, 0.5833, 0.5417, 0.5833, 0.6225, 0.5834, 0.6225, 0.6666, 0.5417, 0.6667, 0.2917, 0.5, 0.375, 0.5, 0.375, 0.5833, 0.2917, 0.5833, 0.2917, 0.5833, 0.375, 0.5833, 0.375, 0.6667, 0.2917, 0.6667, 0.5416, 0.003791, 0.6212, 0.003791, 0.6213, 0.08343, 0.5417, 0.08333, 0.5417, 0.08333, 0.6213, 0.08343, 0.6213, 0.1666, 0.5417, 0.1667, 0.7917, 0.5, 0.875, 0.5, 0.875, 0.5833, 0.7917, 0.5833, 0.7917, 0.5833, 0.875, 0.5833, 0.875, 0.6667, 0.7917, 0.6667, 0.4584, 0.5019, 0.3768, 0.5019, 0.375, 0.5, 0.4583, 0.5, 0.3768, 0.7481, 0.4584, 0.7481, 0.4583, 0.75, 0.375, 0.75, 0.6232, 0.7481, 0.6232, 0.6666, 0.625, 0.6667, 0.625, 0.75, 0.3768, 0.5019, 0.3768, 0.5834, 0.375, 0.5833, 0.375, 0.5, 0.6232, 0.5019, 0.5416, 0.5019, 0.5417, 0.5, 0.625, 0.5, 0.5416, 0.5019, 0.4584, 0.5019, 0.4583, 0.5, 0.5417, 0.5, 0.5416, 0.7481, 0.6232, 0.7481, 0.625, 0.75, 0.5417, 0.75, 0.4584, 0.7481, 0.5416, 0.7481, 0.5417, 0.75, 0.4583, 0.75, 0.6232, 0.5834, 0.6232, 0.5019, 0.625, 0.5, 0.625, 0.5833, 0.6232, 0.6666, 0.6232, 0.5834, 0.625, 0.5833, 0.625, 0.6667, 0.3768, 0.6666, 0.3768, 0.7481, 0.375, 0.75, 0.375, 0.6667, 0.3768, 0.5834, 0.3768, 0.6666, 0.375, 0.6667, 0.375, 0.5833, 0.4584, 0.5026, 0.3776, 0.5026, 0.3768, 0.5019, 0.4584, 0.5019, 0.3776, 0.7474, 0.4584, 0.7474, 0.4584, 0.7481, 0.3768, 0.7481, 0.6224, 0.7474, 0.6225, 0.6666, 0.6232, 0.6666, 0.6232, 0.7481, 0.3776, 0.5026, 0.3775, 0.5834, 0.3768, 0.5834, 0.3768, 0.5019, 0.6224, 0.5026, 0.5416, 0.5026, 0.5416, 0.5019, 0.6232, 0.5019, 0.5416, 0.5026, 0.4584, 0.5026, 0.4584, 0.5019, 0.5416, 0.5019, 0.5416, 0.7474, 0.6224, 0.7474, 0.6232, 0.7481, 0.5416, 0.7481, 0.4584, 0.7474, 0.5416, 0.7474, 0.5416, 0.7481, 0.4584, 0.7481, 0.6225, 0.5834, 0.6224, 0.5026, 0.6232, 0.5019, 0.6232, 0.5834, 0.6225, 0.6666, 0.6225, 0.5834, 0.6232, 0.5834, 0.6232, 0.6666, 0.3775, 0.6666, 0.3776, 0.7474, 0.3768, 0.7481, 0.3768, 0.6666, 0.3775, 0.5834, 0.3775, 0.6666, 0.3768, 0.6666, 0.3768, 0.5834, 0.3758, 0.0007621, 0.3757, 0.08335, 0.375, 0.08333, 0.375, 0.0, 0.6242, 0.0007621, 0.5417, 0.0007621, 0.5417, 0.0, 0.625, 0.0, 0.3758, 0.2492, 0.4583, 0.2492, 0.4583, 0.25, 0.375, 0.25, 0.6242, 0.2492, 0.6243, 0.1666, 0.625, 0.1667, 0.625, 0.25, 0.4583, 0.0007621, 0.3758, 0.0007621, 0.375, 0.0, 0.4583, 0.0, 0.5417, 0.0007621, 0.4583, 0.0007621, 0.4583, 0.0, 0.5417, 0.0, 0.5417, 0.2492, 0.6242, 0.2492, 0.625, 0.25, 0.5417, 0.25, 0.4583, 0.2492, 0.5417, 0.2492, 0.5417, 0.25, 0.4583, 0.25, 0.3757, 0.1666, 0.3758, 0.2492, 0.375, 0.25, 0.375, 0.1667, 0.3757, 0.08335, 0.3757, 0.1666, 0.375, 0.1667, 0.375, 0.08333, 0.6243, 0.08335, 0.6242, 0.0007621, 0.625, 0.0, 0.625, 0.08333, 0.6243, 0.1666, 0.6243, 0.08335, 0.625, 0.08333, 0.625, 0.1667, 0.3788, 0.003791, 0.3787, 0.08343, 0.3757, 0.08335, 0.3758, 0.0007621, 0.6212, 0.003791, 0.5416, 0.003791, 0.5417, 0.0007621, 0.6242, 0.0007621, 0.3788, 0.2462, 0.4584, 0.2462, 0.4583, 0.2492, 0.3758, 0.2492, 0.6212, 0.2462, 0.6213, 0.1666, 0.6243, 0.1666, 0.6242, 0.2492, 0.4584, 0.003791, 0.3788, 0.003791, 0.3758, 0.0007621, 0.4583, 0.0007621, 0.5416, 0.003791, 0.4584, 0.003791, 0.4583, 0.0007621, 0.5417, 0.0007621, 0.5416, 0.2462, 0.6212, 0.2462, 0.6242, 0.2492, 0.5417, 0.2492, 0.4584, 0.2462, 0.5416, 0.2462, 0.5417, 0.2492, 0.4583, 0.2492, 0.3787, 0.1666, 0.3788, 0.2462, 0.3758, 0.2492, 0.3757, 0.1666, 0.3787, 0.08343, 0.3787, 0.1666, 0.3757, 0.1666, 0.3757, 0.08335, 0.6213, 0.08343, 0.6212, 0.003791, 0.6242, 0.0007621, 0.6243, 0.08335, 0.6213, 0.1666, 0.6213, 0.08343, 0.6243, 0.08335, 0.6243, 0.1666])
me_cube.materials.append(mat_material)
me_cube.use_mirror_vertex_groups = False
me_cube.update()

# ---- objects
ob_cube = bpy.data.objects.new('Cube', me_cube)
ob_light = bpy.data.objects.new('Light', light_light)
ob_camera = bpy.data.objects.new('Camera', cam_camera)
ob_empty = bpy.data.objects.new('Empty', None)

# ---- transforms, parenting, visibility, modifiers, constraints
ob_cube.location = (0.0, 0.0, 0.0)
ob_cube.lock_rotations_4d = False
ob_cube.empty_display_type = 'ARROWS'
ob_cube.lineart.crease_threshold = 0.0
_m = ob_cube.modifiers.new('Subdivision', 'SUBSURF')
_m.levels = 3
_m.render_levels = 3
ob_light.location = (4.076, 1.005, 5.904)
ob_light.rotation_euler = (0.6503, 0.05522, 1.866)
ob_light.lock_rotations_4d = False
ob_light.empty_display_type = 'ARROWS'
ob_light.color = (0.0, 0.0, 0.0, 0.0)
ob_light.lineart.crease_threshold = 0.0
ob_camera.location = (7.359, -6.926, 4.958)
ob_camera.rotation_euler = (1.109, 0.0, 0.8149)
ob_camera.lock_rotations_4d = False
ob_camera.empty_display_type = 'ARROWS'
ob_camera.color = (0.0, 0.0, 0.0, 0.0)
ob_camera.display_type = 'WIRE'
ob_camera.lineart.crease_threshold = 0.0
ob_empty.location = (0.0, -0.4384, -9.817)
ob_empty.rotation_euler = (1.571, 0.7854, 1.571)
ob_empty.scale = (4.0, 4.0, 4.0)
ob_empty.empty_display_type = 'IMAGE'
ob_empty.empty_display_size = 5.0

# ---- collection membership
col_collection.objects.link(ob_cube)
col_collection.objects.link(ob_light)
col_collection.objects.link(ob_camera)
col_collection.objects.link(ob_empty)

# ---- scene / render settings (as saved in the file)
scene.camera = ob_camera
scene.frame_start = 1; scene.frame_end = 250; scene.frame_set(1)
scene.render.engine = 'BLENDER_EEVEE_NEXT'
scene.cycles.sampling_pattern = 'TABULATED_SOBOL'
scene.cycles.use_light_tree = False
scene.view_settings.view_transform = 'Filmic'
bpy.context.view_layer.update()

